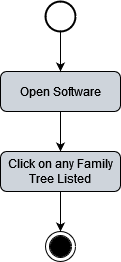

The diagram above was exported from draw.io. Its source (the exported page's mxGraphModel, read from the mxfile embedded in the PNG):
<mxGraphModel dx="1422" dy="752" grid="1" gridSize="10" guides="1" tooltips="1" connect="1" arrows="1" fold="1" page="1" pageScale="1" pageWidth="827" pageHeight="1169" math="0" shadow="0">
  <root>
    <mxCell id="WIyWlLk6GJQsqaUBKTNV-0" />
    <mxCell id="WIyWlLk6GJQsqaUBKTNV-1" parent="WIyWlLk6GJQsqaUBKTNV-0" />
    <mxCell id="cJwE42l60Dfw3lvNjkkL-21" value="" style="ellipse;shape=doubleEllipse;whiteSpace=wrap;html=1;aspect=fixed;rounded=0;shadow=0;labelBackgroundColor=default;sketch=0;" parent="WIyWlLk6GJQsqaUBKTNV-1" vertex="1">
      <mxGeometry x="185" y="400" width="30" height="30" as="geometry" />
    </mxCell>
    <mxCell id="cJwE42l60Dfw3lvNjkkL-7" style="edgeStyle=orthogonalEdgeStyle;rounded=0;orthogonalLoop=1;jettySize=auto;html=1;entryX=0.5;entryY=0;entryDx=0;entryDy=0;" parent="WIyWlLk6GJQsqaUBKTNV-1" source="WIyWlLk6GJQsqaUBKTNV-3" target="cJwE42l60Dfw3lvNjkkL-6" edge="1">
      <mxGeometry relative="1" as="geometry" />
    </mxCell>
    <mxCell id="WIyWlLk6GJQsqaUBKTNV-3" value="Open Software" style="rounded=1;whiteSpace=wrap;html=1;fontSize=12;glass=0;strokeWidth=1;shadow=0;fillColor=#CED4DB;" parent="WIyWlLk6GJQsqaUBKTNV-1" vertex="1">
      <mxGeometry x="140" y="240" width="120" height="40" as="geometry" />
    </mxCell>
    <mxCell id="cJwE42l60Dfw3lvNjkkL-1" value="" style="verticalLabelPosition=bottom;verticalAlign=top;html=1;shape=mxgraph.flowchart.on-page_reference;fillColor=#000000;" parent="WIyWlLk6GJQsqaUBKTNV-1" vertex="1">
      <mxGeometry x="190" y="405" width="20" height="20" as="geometry" />
    </mxCell>
    <mxCell id="cJwE42l60Dfw3lvNjkkL-5" style="edgeStyle=orthogonalEdgeStyle;rounded=0;orthogonalLoop=1;jettySize=auto;html=1;entryX=0.5;entryY=0;entryDx=0;entryDy=0;" parent="WIyWlLk6GJQsqaUBKTNV-1" source="cJwE42l60Dfw3lvNjkkL-2" target="WIyWlLk6GJQsqaUBKTNV-3" edge="1">
      <mxGeometry relative="1" as="geometry" />
    </mxCell>
    <mxCell id="cJwE42l60Dfw3lvNjkkL-2" value="" style="strokeWidth=2;html=1;shape=mxgraph.flowchart.start_2;whiteSpace=wrap;" parent="WIyWlLk6GJQsqaUBKTNV-1" vertex="1">
      <mxGeometry x="185" y="170" width="30" height="30" as="geometry" />
    </mxCell>
    <mxCell id="AkeRwPyOj7gBJA_yCr0p-0" style="edgeStyle=orthogonalEdgeStyle;rounded=0;orthogonalLoop=1;jettySize=auto;html=1;exitX=0.5;exitY=1;exitDx=0;exitDy=0;entryX=0.5;entryY=0;entryDx=0;entryDy=0;" parent="WIyWlLk6GJQsqaUBKTNV-1" source="cJwE42l60Dfw3lvNjkkL-6" target="cJwE42l60Dfw3lvNjkkL-21" edge="1">
      <mxGeometry relative="1" as="geometry">
        <mxPoint x="200" y="460" as="targetPoint" />
        <Array as="points" />
      </mxGeometry>
    </mxCell>
    <mxCell id="cJwE42l60Dfw3lvNjkkL-6" value="Click on any Family Tree Listed" style="rounded=1;whiteSpace=wrap;html=1;fontSize=12;glass=0;strokeWidth=1;shadow=0;fillColor=#CED4DB;" parent="WIyWlLk6GJQsqaUBKTNV-1" vertex="1">
      <mxGeometry x="140" y="320" width="120" height="40" as="geometry" />
    </mxCell>
  </root>
</mxGraphModel>